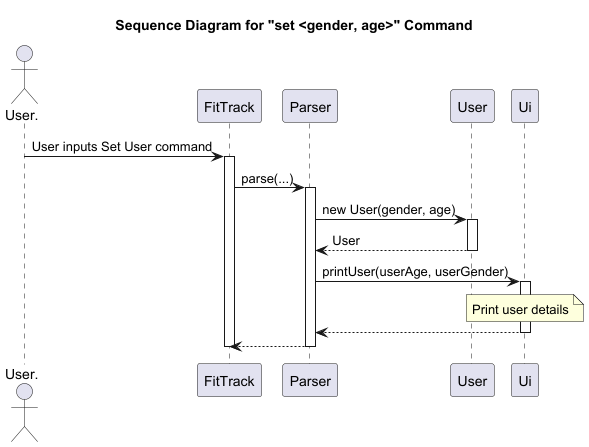

The diagram above was rendered by PlantUML. Its source (embedded in the PNG):
@startuml
title Sequence Diagram for "set <gender, age>" Command

actor User.

User. -> FitTrack: User inputs Set User command

activate FitTrack
FitTrack -> Parser: parse(...)
activate Parser

Parser -> User: new User(gender, age)
activate User
User --> Parser: User
deactivate User

Parser -> Ui: printUser(userAge, userGender)
activate Ui

note over Ui
    Print user details
end note
Ui --> Parser
deactivate Ui
Parser --> FitTrack
deactivate Parser
deactivate FitTrack

@enduml